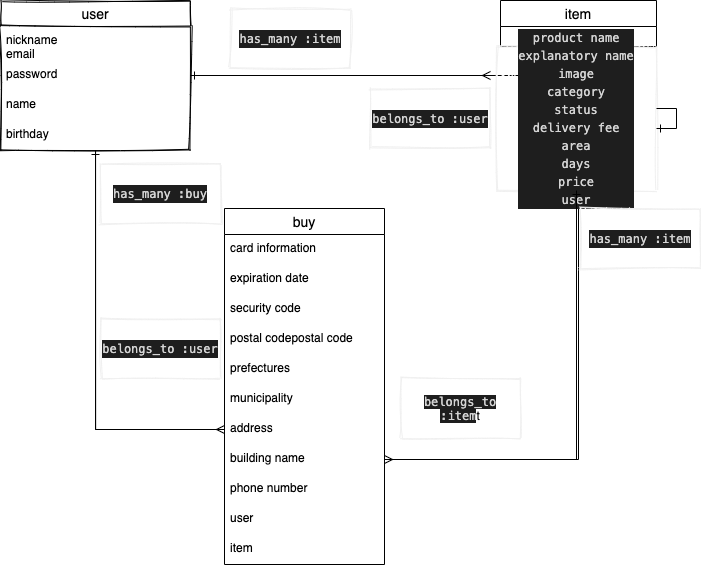

The diagram above was exported from draw.io. Its source (the exported page's mxGraphModel, read from the mxfile embedded in the PNG):
<mxGraphModel dx="912" dy="705" grid="1" gridSize="10" guides="1" tooltips="1" connect="1" arrows="1" fold="1" page="1" pageScale="1" pageWidth="827" pageHeight="1169" math="0" shadow="0">
  <root>
    <mxCell id="0" />
    <mxCell id="1" parent="0" />
    <mxCell id="117" style="edgeStyle=orthogonalEdgeStyle;rounded=0;orthogonalLoop=1;jettySize=auto;html=1;entryX=0;entryY=0.5;entryDx=0;entryDy=0;endArrow=ERmany;endFill=0;strokeWidth=1;" edge="1" parent="1" source="15" target="95">
      <mxGeometry relative="1" as="geometry" />
    </mxCell>
    <mxCell id="120" style="edgeStyle=orthogonalEdgeStyle;rounded=0;orthogonalLoop=1;jettySize=auto;html=1;endArrow=ERmany;endFill=0;strokeWidth=1;" edge="1" parent="1" source="15">
      <mxGeometry relative="1" as="geometry">
        <mxPoint x="520" y="467" as="targetPoint" />
      </mxGeometry>
    </mxCell>
    <mxCell id="15" value="user" style="swimlane;fontStyle=0;childLayout=stackLayout;horizontal=1;startSize=26;horizontalStack=0;resizeParent=1;resizeParentMax=0;resizeLast=0;collapsible=1;marginBottom=0;align=center;fontSize=14;direction=east;strokeWidth=1;sketch=1;" vertex="1" parent="1">
      <mxGeometry x="30" y="392" width="190" height="150" as="geometry" />
    </mxCell>
    <mxCell id="16" value="nickname" style="text;strokeColor=none;fillColor=none;spacingLeft=4;spacingRight=4;overflow=hidden;rotatable=0;points=[[0,0.5],[1,0.5]];portConstraint=eastwest;fontSize=12;" vertex="1" parent="15">
      <mxGeometry y="26" width="190" height="14" as="geometry" />
    </mxCell>
    <mxCell id="71" value="email" style="text;strokeColor=none;fillColor=none;spacingLeft=4;spacingRight=4;overflow=hidden;rotatable=0;points=[[0,0.5],[1,0.5]];portConstraint=eastwest;fontSize=12;" vertex="1" parent="15">
      <mxGeometry y="40" width="190" height="20" as="geometry" />
    </mxCell>
    <mxCell id="73" value="password" style="text;strokeColor=none;fillColor=none;spacingLeft=4;spacingRight=4;overflow=hidden;rotatable=0;points=[[0,0.5],[1,0.5]];portConstraint=eastwest;fontSize=12;" vertex="1" parent="15">
      <mxGeometry y="60" width="190" height="30" as="geometry" />
    </mxCell>
    <mxCell id="72" value="name" style="text;strokeColor=none;fillColor=none;spacingLeft=4;spacingRight=4;overflow=hidden;rotatable=0;points=[[0,0.5],[1,0.5]];portConstraint=eastwest;fontSize=12;" vertex="1" parent="15">
      <mxGeometry y="90" width="190" height="30" as="geometry" />
    </mxCell>
    <mxCell id="99" value="birthday" style="text;strokeColor=none;fillColor=none;spacingLeft=4;spacingRight=4;overflow=hidden;rotatable=0;points=[[0,0.5],[1,0.5]];portConstraint=eastwest;fontSize=12;" vertex="1" parent="15">
      <mxGeometry y="120" width="190" height="30" as="geometry" />
    </mxCell>
    <mxCell id="51" value="buy" style="swimlane;fontStyle=0;childLayout=stackLayout;horizontal=1;startSize=26;horizontalStack=0;resizeParent=1;resizeParentMax=0;resizeLast=0;collapsible=1;marginBottom=0;align=center;fontSize=14;" vertex="1" parent="1">
      <mxGeometry x="254" y="600" width="160" height="356" as="geometry" />
    </mxCell>
    <mxCell id="52" value="card information" style="text;strokeColor=none;fillColor=none;spacingLeft=4;spacingRight=4;overflow=hidden;rotatable=0;points=[[0,0.5],[1,0.5]];portConstraint=eastwest;fontSize=12;" vertex="1" parent="51">
      <mxGeometry y="26" width="160" height="30" as="geometry" />
    </mxCell>
    <mxCell id="53" value="expiration date" style="text;strokeColor=none;fillColor=none;spacingLeft=4;spacingRight=4;overflow=hidden;rotatable=0;points=[[0,0.5],[1,0.5]];portConstraint=eastwest;fontSize=12;" vertex="1" parent="51">
      <mxGeometry y="56" width="160" height="30" as="geometry" />
    </mxCell>
    <mxCell id="86" value="security code" style="text;strokeColor=none;fillColor=none;spacingLeft=4;spacingRight=4;overflow=hidden;rotatable=0;points=[[0,0.5],[1,0.5]];portConstraint=eastwest;fontSize=12;" vertex="1" parent="51">
      <mxGeometry y="86" width="160" height="30" as="geometry" />
    </mxCell>
    <mxCell id="91" value="postal codepostal code" style="text;strokeColor=none;fillColor=none;spacingLeft=4;spacingRight=4;overflow=hidden;rotatable=0;points=[[0,0.5],[1,0.5]];portConstraint=eastwest;fontSize=12;" vertex="1" parent="51">
      <mxGeometry y="116" width="160" height="30" as="geometry" />
    </mxCell>
    <mxCell id="93" value="prefectures" style="text;strokeColor=none;fillColor=none;spacingLeft=4;spacingRight=4;overflow=hidden;rotatable=0;points=[[0,0.5],[1,0.5]];portConstraint=eastwest;fontSize=12;" vertex="1" parent="51">
      <mxGeometry y="146" width="160" height="30" as="geometry" />
    </mxCell>
    <mxCell id="94" value="municipality" style="text;strokeColor=none;fillColor=none;spacingLeft=4;spacingRight=4;overflow=hidden;rotatable=0;points=[[0,0.5],[1,0.5]];portConstraint=eastwest;fontSize=12;" vertex="1" parent="51">
      <mxGeometry y="176" width="160" height="30" as="geometry" />
    </mxCell>
    <mxCell id="95" value="address" style="text;strokeColor=none;fillColor=none;spacingLeft=4;spacingRight=4;overflow=hidden;rotatable=0;points=[[0,0.5],[1,0.5]];portConstraint=eastwest;fontSize=12;" vertex="1" parent="51">
      <mxGeometry y="206" width="160" height="30" as="geometry" />
    </mxCell>
    <mxCell id="96" value="building name" style="text;strokeColor=none;fillColor=none;spacingLeft=4;spacingRight=4;overflow=hidden;rotatable=0;points=[[0,0.5],[1,0.5]];portConstraint=eastwest;fontSize=12;" vertex="1" parent="51">
      <mxGeometry y="236" width="160" height="30" as="geometry" />
    </mxCell>
    <mxCell id="97" value="phone number" style="text;strokeColor=none;fillColor=none;spacingLeft=4;spacingRight=4;overflow=hidden;rotatable=0;points=[[0,0.5],[1,0.5]];portConstraint=eastwest;fontSize=12;" vertex="1" parent="51">
      <mxGeometry y="266" width="160" height="30" as="geometry" />
    </mxCell>
    <mxCell id="92" value="user" style="text;strokeColor=none;fillColor=none;spacingLeft=4;spacingRight=4;overflow=hidden;rotatable=0;points=[[0,0.5],[1,0.5]];portConstraint=eastwest;fontSize=12;" vertex="1" parent="51">
      <mxGeometry y="296" width="160" height="30" as="geometry" />
    </mxCell>
    <mxCell id="87" value="item" style="text;strokeColor=none;fillColor=none;spacingLeft=4;spacingRight=4;overflow=hidden;rotatable=0;points=[[0,0.5],[1,0.5]];portConstraint=eastwest;fontSize=12;" vertex="1" parent="51">
      <mxGeometry y="326" width="160" height="30" as="geometry" />
    </mxCell>
    <mxCell id="118" style="edgeStyle=orthogonalEdgeStyle;rounded=0;orthogonalLoop=1;jettySize=auto;html=1;endArrow=ERmany;endFill=0;strokeWidth=1;" edge="1" parent="1" source="19" target="96">
      <mxGeometry relative="1" as="geometry" />
    </mxCell>
    <mxCell id="124" style="edgeStyle=orthogonalEdgeStyle;rounded=0;orthogonalLoop=1;jettySize=auto;html=1;entryX=1;entryY=0.5;entryDx=0;entryDy=0;endArrow=ERone;endFill=0;strokeWidth=1;" edge="1" parent="1" source="19" target="73">
      <mxGeometry relative="1" as="geometry" />
    </mxCell>
    <mxCell id="19" value="item" style="swimlane;fontStyle=0;childLayout=stackLayout;horizontal=1;startSize=26;horizontalStack=0;resizeParent=1;resizeParentMax=0;resizeLast=0;collapsible=1;marginBottom=0;align=center;fontSize=14;" vertex="1" parent="1">
      <mxGeometry x="530" y="392" width="156" height="46" as="geometry">
        <mxRectangle x="460" y="390" width="60" height="26" as="alternateBounds" />
      </mxGeometry>
    </mxCell>
    <mxCell id="114" value="Text" style="text;html=1;align=center;verticalAlign=middle;resizable=0;points=[];autosize=1;" vertex="1" parent="19">
      <mxGeometry y="26" width="156" height="20" as="geometry" />
    </mxCell>
    <mxCell id="115" value="&lt;div style=&quot;color: rgb(212 , 212 , 212) ; background-color: rgb(30 , 30 , 30) ; font-family: &amp;#34;menlo&amp;#34; , &amp;#34;monaco&amp;#34; , &amp;#34;courier new&amp;#34; , monospace ; line-height: 18px&quot;&gt;product name&lt;/div&gt;&lt;div style=&quot;color: rgb(212 , 212 , 212) ; background-color: rgb(30 , 30 , 30) ; font-family: &amp;#34;menlo&amp;#34; , &amp;#34;monaco&amp;#34; , &amp;#34;courier new&amp;#34; , monospace ; line-height: 18px&quot;&gt;&lt;div style=&quot;line-height: 18px&quot;&gt;explanatory name&lt;/div&gt;&lt;div style=&quot;line-height: 18px&quot;&gt;&lt;div style=&quot;font-family: &amp;#34;menlo&amp;#34; , &amp;#34;monaco&amp;#34; , &amp;#34;courier new&amp;#34; , monospace ; line-height: 18px&quot;&gt;image&lt;/div&gt;&lt;div style=&quot;font-family: &amp;#34;menlo&amp;#34; , &amp;#34;monaco&amp;#34; , &amp;#34;courier new&amp;#34; , monospace ; line-height: 18px&quot;&gt;&lt;div style=&quot;line-height: 18px&quot;&gt;category&lt;/div&gt;&lt;div style=&quot;line-height: 18px&quot;&gt;&lt;div style=&quot;font-family: &amp;#34;menlo&amp;#34; , &amp;#34;monaco&amp;#34; , &amp;#34;courier new&amp;#34; , monospace ; line-height: 18px&quot;&gt;status&lt;/div&gt;&lt;div style=&quot;font-family: &amp;#34;menlo&amp;#34; , &amp;#34;monaco&amp;#34; , &amp;#34;courier new&amp;#34; , monospace ; line-height: 18px&quot;&gt;&lt;div style=&quot;line-height: 18px&quot;&gt;delivery fee&lt;/div&gt;&lt;div style=&quot;line-height: 18px&quot;&gt;&lt;div style=&quot;line-height: 18px&quot;&gt;area&lt;/div&gt;&lt;div style=&quot;line-height: 18px&quot;&gt;&lt;div style=&quot;line-height: 18px&quot;&gt;days&lt;/div&gt;&lt;div style=&quot;line-height: 18px&quot;&gt;&lt;div style=&quot;line-height: 18px&quot;&gt;price&lt;/div&gt;&lt;div style=&quot;line-height: 18px&quot;&gt;&lt;div style=&quot;line-height: 18px&quot;&gt;user&lt;/div&gt;&lt;/div&gt;&lt;/div&gt;&lt;/div&gt;&lt;/div&gt;&lt;/div&gt;&lt;/div&gt;&lt;/div&gt;&lt;/div&gt;&lt;/div&gt;" style="whiteSpace=wrap;html=1;sketch=1;strokeColor=#f0f0f0;strokeWidth=1;" vertex="1" parent="1">
      <mxGeometry x="526" y="438" width="160" height="144" as="geometry" />
    </mxCell>
    <mxCell id="122" style="edgeStyle=orthogonalEdgeStyle;rounded=0;orthogonalLoop=1;jettySize=auto;html=1;entryX=0.5;entryY=1;entryDx=0;entryDy=0;endArrow=ERone;endFill=0;strokeWidth=1;" edge="1" parent="1" source="95" target="15">
      <mxGeometry relative="1" as="geometry" />
    </mxCell>
    <mxCell id="123" style="edgeStyle=orthogonalEdgeStyle;rounded=0;orthogonalLoop=1;jettySize=auto;html=1;endArrow=ERone;endFill=0;strokeWidth=1;" edge="1" parent="1" source="115" target="115">
      <mxGeometry relative="1" as="geometry" />
    </mxCell>
    <mxCell id="126" style="edgeStyle=orthogonalEdgeStyle;rounded=0;orthogonalLoop=1;jettySize=auto;html=1;endArrow=ERone;endFill=0;strokeWidth=1;" edge="1" parent="1" source="96" target="115">
      <mxGeometry relative="1" as="geometry" />
    </mxCell>
    <mxCell id="127" value="&lt;div style=&quot;color: rgb(212 , 212 , 212) ; background-color: rgb(30 , 30 , 30) ; font-family: &amp;#34;menlo&amp;#34; , &amp;#34;monaco&amp;#34; , &amp;#34;courier new&amp;#34; , monospace ; line-height: 18px&quot;&gt; has_many :item&lt;/div&gt;" style="whiteSpace=wrap;html=1;sketch=1;strokeColor=#f0f0f0;strokeWidth=1;" vertex="1" parent="1">
      <mxGeometry x="610" y="600" width="120" height="60" as="geometry" />
    </mxCell>
    <mxCell id="129" value="&lt;div style=&quot;color: rgb(212 , 212 , 212) ; background-color: rgb(30 , 30 , 30) ; font-family: &amp;#34;menlo&amp;#34; , &amp;#34;monaco&amp;#34; , &amp;#34;courier new&amp;#34; , monospace ; line-height: 18px&quot;&gt;belongs_to :user&lt;/div&gt;" style="whiteSpace=wrap;html=1;sketch=1;strokeColor=#f0f0f0;strokeWidth=1;" vertex="1" parent="1">
      <mxGeometry x="130" y="710" width="120" height="60" as="geometry" />
    </mxCell>
    <mxCell id="130" value="&lt;div style=&quot;color: rgb(212 , 212 , 212) ; background-color: rgb(30 , 30 , 30) ; font-family: &amp;#34;menlo&amp;#34; , &amp;#34;monaco&amp;#34; , &amp;#34;courier new&amp;#34; , monospace ; line-height: 18px&quot;&gt;has_many :item&lt;/div&gt;" style="whiteSpace=wrap;html=1;sketch=1;strokeColor=#f0f0f0;strokeWidth=1;" vertex="1" parent="1">
      <mxGeometry x="260" y="400" width="120" height="60" as="geometry" />
    </mxCell>
    <mxCell id="131" value="&lt;meta charset=&quot;utf-8&quot;&gt;&lt;div style=&quot;color: rgb(212, 212, 212); background-color: rgb(30, 30, 30); font-family: menlo, monaco, &amp;quot;courier new&amp;quot;, monospace; font-weight: normal; font-size: 12px; line-height: 18px;&quot;&gt;&lt;div&gt;&lt;span style=&quot;color: #d4d4d4&quot;&gt;has_many :buy&lt;/span&gt;&lt;/div&gt;&lt;/div&gt;" style="whiteSpace=wrap;html=1;sketch=1;strokeColor=#f0f0f0;strokeWidth=1;" vertex="1" parent="1">
      <mxGeometry x="130" y="555" width="120" height="60" as="geometry" />
    </mxCell>
    <mxCell id="133" value="&lt;span style=&quot;background-color: rgb(30 , 30 , 30) ; color: rgb(212 , 212 , 212) ; font-family: &amp;#34;menlo&amp;#34; , &amp;#34;monaco&amp;#34; , &amp;#34;courier new&amp;#34; , monospace&quot;&gt;belongs_to :item&lt;/span&gt;t" style="whiteSpace=wrap;html=1;sketch=1;strokeColor=#f0f0f0;strokeWidth=1;" vertex="1" parent="1">
      <mxGeometry x="430" y="770" width="120" height="60" as="geometry" />
    </mxCell>
    <mxCell id="134" value="&lt;div style=&quot;color: rgb(212 , 212 , 212) ; background-color: rgb(30 , 30 , 30) ; font-family: &amp;#34;menlo&amp;#34; , &amp;#34;monaco&amp;#34; , &amp;#34;courier new&amp;#34; , monospace ; line-height: 18px&quot;&gt;belongs_to :user&lt;/div&gt;" style="whiteSpace=wrap;html=1;sketch=1;strokeColor=#f0f0f0;strokeWidth=1;" vertex="1" parent="1">
      <mxGeometry x="400" y="480" width="120" height="60" as="geometry" />
    </mxCell>
  </root>
</mxGraphModel>